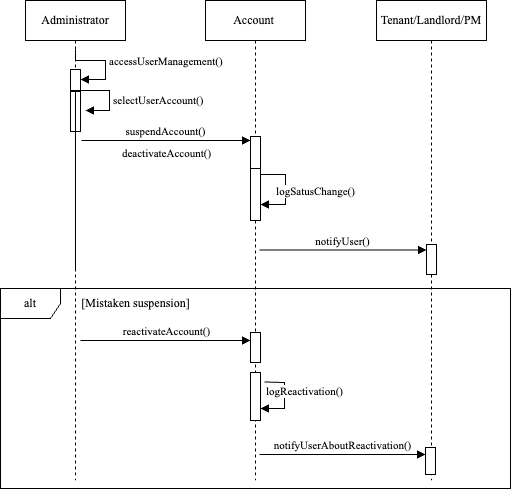

The diagram above was exported from draw.io. Its source (the exported page's mxGraphModel, read from the mxfile embedded in the PNG):
<mxGraphModel dx="1051" dy="716" grid="1" gridSize="10" guides="1" tooltips="1" connect="1" arrows="1" fold="1" page="1" pageScale="1" pageWidth="850" pageHeight="1100" math="0" shadow="0">
  <root>
    <mxCell id="0" />
    <mxCell id="1" parent="0" />
    <mxCell id="aM9ryv3xv72pqoxQDRHE-1" value="&lt;span style=&quot;font-family: &amp;quot;Times New Roman&amp;quot;; background-color: transparent; color: light-dark(rgb(0, 0, 0), rgb(255, 255, 255));&quot;&gt;Administrator&lt;/span&gt;" style="shape=umlLifeline;perimeter=lifelinePerimeter;whiteSpace=wrap;html=1;container=0;dropTarget=0;collapsible=0;recursiveResize=0;outlineConnect=0;portConstraint=eastwest;newEdgeStyle={&quot;edgeStyle&quot;:&quot;elbowEdgeStyle&quot;,&quot;elbow&quot;:&quot;vertical&quot;,&quot;curved&quot;:0,&quot;rounded&quot;:0};" parent="1" vertex="1">
      <mxGeometry x="41" y="40" width="100" height="480" as="geometry" />
    </mxCell>
    <mxCell id="F1U8tkMfKFD3KsJp-PfL-1" value="" style="html=1;points=[[0,0,0,0,5],[0,1,0,0,-5],[1,0,0,0,5],[1,1,0,0,-5]];perimeter=orthogonalPerimeter;outlineConnect=0;targetShapes=umlLifeline;portConstraint=eastwest;newEdgeStyle={&quot;curved&quot;:0,&quot;rounded&quot;:0};" vertex="1" parent="aM9ryv3xv72pqoxQDRHE-1">
      <mxGeometry x="45" y="69" width="10" height="21" as="geometry" />
    </mxCell>
    <mxCell id="F1U8tkMfKFD3KsJp-PfL-2" value="&lt;font face=&quot;Times New Roman&quot;&gt;accessUserManagement()&lt;/font&gt;" style="html=1;align=left;spacingLeft=2;endArrow=block;rounded=0;edgeStyle=orthogonalEdgeStyle;curved=0;rounded=0;" edge="1" target="F1U8tkMfKFD3KsJp-PfL-1" parent="aM9ryv3xv72pqoxQDRHE-1">
      <mxGeometry relative="1" as="geometry">
        <mxPoint x="50" y="49" as="sourcePoint" />
        <Array as="points">
          <mxPoint x="50" y="60" />
          <mxPoint x="80" y="60" />
          <mxPoint x="80" y="79" />
        </Array>
      </mxGeometry>
    </mxCell>
    <mxCell id="F1U8tkMfKFD3KsJp-PfL-3" value="" style="html=1;points=[[0,0,0,0,5],[0,1,0,0,-5],[1,0,0,0,5],[1,1,0,0,-5]];perimeter=orthogonalPerimeter;outlineConnect=0;targetShapes=umlLifeline;portConstraint=eastwest;newEdgeStyle={&quot;curved&quot;:0,&quot;rounded&quot;:0};" vertex="1" parent="aM9ryv3xv72pqoxQDRHE-1">
      <mxGeometry x="45" y="91" width="10" height="40" as="geometry" />
    </mxCell>
    <mxCell id="aM9ryv3xv72pqoxQDRHE-5" value="&lt;font face=&quot;Times New Roman&quot;&gt;Account&amp;nbsp;&lt;/font&gt;" style="shape=umlLifeline;perimeter=lifelinePerimeter;whiteSpace=wrap;html=1;container=0;dropTarget=0;collapsible=0;recursiveResize=0;outlineConnect=0;portConstraint=eastwest;newEdgeStyle={&quot;edgeStyle&quot;:&quot;elbowEdgeStyle&quot;,&quot;elbow&quot;:&quot;vertical&quot;,&quot;curved&quot;:0,&quot;rounded&quot;:0};" parent="1" vertex="1">
      <mxGeometry x="221" y="40" width="100" height="480" as="geometry" />
    </mxCell>
    <mxCell id="TY6Ppm8nLC3MYSVAUVbp-7" value="" style="html=1;points=[[0,0,0,0,5],[0,1,0,0,-5],[1,0,0,0,5],[1,1,0,0,-5]];perimeter=orthogonalPerimeter;outlineConnect=0;targetShapes=umlLifeline;portConstraint=eastwest;newEdgeStyle={&quot;curved&quot;:0,&quot;rounded&quot;:0};" parent="aM9ryv3xv72pqoxQDRHE-5" vertex="1">
      <mxGeometry x="45" y="160" width="10" height="60" as="geometry" />
    </mxCell>
    <mxCell id="TY6Ppm8nLC3MYSVAUVbp-8" value="&lt;font face=&quot;Times New Roman&quot;&gt;logSatusChange()&lt;/font&gt;" style="html=1;verticalAlign=bottom;endArrow=block;curved=0;rounded=0;" parent="aM9ryv3xv72pqoxQDRHE-5" edge="1">
      <mxGeometry x="0.275" y="30" width="80" relative="1" as="geometry">
        <mxPoint x="55" y="174" as="sourcePoint" />
        <mxPoint x="55" y="204" as="targetPoint" />
        <Array as="points">
          <mxPoint x="80" y="174" />
          <mxPoint x="80" y="194" />
          <mxPoint x="80" y="204" />
        </Array>
        <mxPoint as="offset" />
      </mxGeometry>
    </mxCell>
    <mxCell id="OwRRuUYhksXi9Dvfoykh-1" value="" style="html=1;points=[];perimeter=orthogonalPerimeter;outlineConnect=0;targetShapes=umlLifeline;portConstraint=eastwest;newEdgeStyle={&quot;edgeStyle&quot;:&quot;elbowEdgeStyle&quot;,&quot;elbow&quot;:&quot;vertical&quot;,&quot;curved&quot;:0,&quot;rounded&quot;:0};" parent="aM9ryv3xv72pqoxQDRHE-5" vertex="1">
      <mxGeometry x="45" y="136" width="10" height="32" as="geometry" />
    </mxCell>
    <mxCell id="TY6Ppm8nLC3MYSVAUVbp-1" value="&lt;font face=&quot;Times New Roman&quot;&gt;Tenant/Landlord/PM&lt;/font&gt;" style="shape=umlLifeline;perimeter=lifelinePerimeter;whiteSpace=wrap;html=1;container=1;dropTarget=0;collapsible=0;recursiveResize=0;outlineConnect=0;portConstraint=eastwest;newEdgeStyle={&quot;curved&quot;:0,&quot;rounded&quot;:0};" parent="1" vertex="1">
      <mxGeometry x="392" y="40" width="110" height="480" as="geometry" />
    </mxCell>
    <mxCell id="TY6Ppm8nLC3MYSVAUVbp-9" value="" style="html=1;points=[[0,0,0,0,5],[0,1,0,0,-5],[1,0,0,0,5],[1,1,0,0,-5]];perimeter=orthogonalPerimeter;outlineConnect=0;targetShapes=umlLifeline;portConstraint=eastwest;newEdgeStyle={&quot;curved&quot;:0,&quot;rounded&quot;:0};" parent="TY6Ppm8nLC3MYSVAUVbp-1" vertex="1">
      <mxGeometry x="50" y="244" width="10" height="30" as="geometry" />
    </mxCell>
    <mxCell id="TY6Ppm8nLC3MYSVAUVbp-3" value="&lt;font face=&quot;Times New Roman&quot;&gt;suspendAccount()&lt;/font&gt;" style="html=1;verticalAlign=bottom;endArrow=block;curved=0;rounded=0;" parent="1" edge="1">
      <mxGeometry width="80" relative="1" as="geometry">
        <mxPoint x="97" y="180" as="sourcePoint" />
        <mxPoint x="266" y="180" as="targetPoint" />
        <mxPoint as="offset" />
      </mxGeometry>
    </mxCell>
    <mxCell id="TY6Ppm8nLC3MYSVAUVbp-11" value="&lt;font face=&quot;Times New Roman&quot;&gt;notifyUser()&lt;/font&gt;" style="html=1;verticalAlign=bottom;endArrow=block;curved=0;rounded=0;" parent="1" edge="1">
      <mxGeometry width="80" relative="1" as="geometry">
        <mxPoint x="275" y="289.5" as="sourcePoint" />
        <mxPoint x="442" y="289.5" as="targetPoint" />
      </mxGeometry>
    </mxCell>
    <mxCell id="TY6Ppm8nLC3MYSVAUVbp-12" value="&lt;font face=&quot;Times New Roman&quot;&gt;alt&lt;/font&gt;" style="shape=umlFrame;whiteSpace=wrap;html=1;pointerEvents=0;" parent="1" vertex="1">
      <mxGeometry x="16" y="328" width="510" height="200" as="geometry" />
    </mxCell>
    <mxCell id="TY6Ppm8nLC3MYSVAUVbp-13" value="&lt;font face=&quot;Times New Roman&quot;&gt;[Mistaken suspension]&lt;/font&gt;" style="text;html=1;align=center;verticalAlign=middle;resizable=0;points=[];autosize=1;strokeColor=none;fillColor=none;" parent="1" vertex="1">
      <mxGeometry x="86" y="328" width="130" height="30" as="geometry" />
    </mxCell>
    <mxCell id="TY6Ppm8nLC3MYSVAUVbp-15" value="" style="html=1;points=[[0,0,0,0,5],[0,1,0,0,-5],[1,0,0,0,5],[1,1,0,0,-5]];perimeter=orthogonalPerimeter;outlineConnect=0;targetShapes=umlLifeline;portConstraint=eastwest;newEdgeStyle={&quot;curved&quot;:0,&quot;rounded&quot;:0};" parent="1" vertex="1">
      <mxGeometry x="266" y="372" width="10" height="30" as="geometry" />
    </mxCell>
    <mxCell id="TY6Ppm8nLC3MYSVAUVbp-16" value="&lt;font face=&quot;Times New Roman&quot;&gt;reactivateAccount()&lt;/font&gt;" style="html=1;verticalAlign=bottom;endArrow=block;curved=0;rounded=0;" parent="1" edge="1">
      <mxGeometry width="80" relative="1" as="geometry">
        <mxPoint x="96" y="380" as="sourcePoint" />
        <mxPoint x="266" y="380" as="targetPoint" />
      </mxGeometry>
    </mxCell>
    <mxCell id="TY6Ppm8nLC3MYSVAUVbp-17" value="" style="html=1;points=[[0,0,0,0,5],[0,1,0,0,-5],[1,0,0,0,5],[1,1,0,0,-5]];perimeter=orthogonalPerimeter;outlineConnect=0;targetShapes=umlLifeline;portConstraint=eastwest;newEdgeStyle={&quot;curved&quot;:0,&quot;rounded&quot;:0};" parent="1" vertex="1">
      <mxGeometry x="266" y="412" width="10" height="48" as="geometry" />
    </mxCell>
    <mxCell id="TY6Ppm8nLC3MYSVAUVbp-18" value="&lt;font face=&quot;Times New Roman&quot;&gt;logReactivation()&lt;/font&gt;" style="html=1;verticalAlign=bottom;endArrow=block;curved=0;rounded=0;entryX=1;entryY=1;entryDx=0;entryDy=-5;entryPerimeter=0;" parent="1" edge="1">
      <mxGeometry x="0.0858" y="20" width="80" relative="1" as="geometry">
        <mxPoint x="280" y="421.5" as="sourcePoint" />
        <mxPoint x="276" y="448" as="targetPoint" />
        <Array as="points">
          <mxPoint x="300" y="422" />
          <mxPoint x="300" y="448" />
        </Array>
        <mxPoint as="offset" />
      </mxGeometry>
    </mxCell>
    <mxCell id="TY6Ppm8nLC3MYSVAUVbp-20" value="" style="html=1;points=[[0,0,0,0,5],[0,1,0,0,-5],[1,0,0,0,5],[1,1,0,0,-5]];perimeter=orthogonalPerimeter;outlineConnect=0;targetShapes=umlLifeline;portConstraint=eastwest;newEdgeStyle={&quot;curved&quot;:0,&quot;rounded&quot;:0};" parent="1" vertex="1">
      <mxGeometry x="441" y="487" width="10" height="27" as="geometry" />
    </mxCell>
    <mxCell id="TY6Ppm8nLC3MYSVAUVbp-21" value="&lt;font face=&quot;Times New Roman&quot;&gt;notifyUserAboutReactivation()&lt;/font&gt;" style="html=1;verticalAlign=bottom;endArrow=block;curved=0;rounded=0;" parent="1" edge="1">
      <mxGeometry width="80" relative="1" as="geometry">
        <mxPoint x="275" y="494" as="sourcePoint" />
        <mxPoint x="441" y="494" as="targetPoint" />
        <mxPoint as="offset" />
      </mxGeometry>
    </mxCell>
    <mxCell id="F1U8tkMfKFD3KsJp-PfL-4" value="&lt;font face=&quot;Times New Roman&quot;&gt;selectUserAccount()&lt;/font&gt;" style="html=1;align=left;spacingLeft=2;endArrow=block;rounded=0;edgeStyle=orthogonalEdgeStyle;curved=0;rounded=0;" edge="1" parent="1">
      <mxGeometry x="0.7363" relative="1" as="geometry">
        <mxPoint x="91.00219512195133" y="310.0000000000001" as="sourcePoint" />
        <Array as="points">
          <mxPoint x="91" y="130" />
          <mxPoint x="125" y="130" />
          <mxPoint x="125" y="150" />
        </Array>
        <mxPoint x="101.00000000000011" y="150.04761904761904" as="targetPoint" />
        <mxPoint as="offset" />
      </mxGeometry>
    </mxCell>
    <mxCell id="F1U8tkMfKFD3KsJp-PfL-5" value="&lt;font style=&quot;font-size: 11px;&quot; face=&quot;Times New Roman&quot;&gt;deactivateAccount()&lt;/font&gt;" style="text;html=1;align=center;verticalAlign=middle;resizable=0;points=[];autosize=1;strokeColor=none;fillColor=none;" vertex="1" parent="1">
      <mxGeometry x="127" y="178" width="110" height="30" as="geometry" />
    </mxCell>
  </root>
</mxGraphModel>